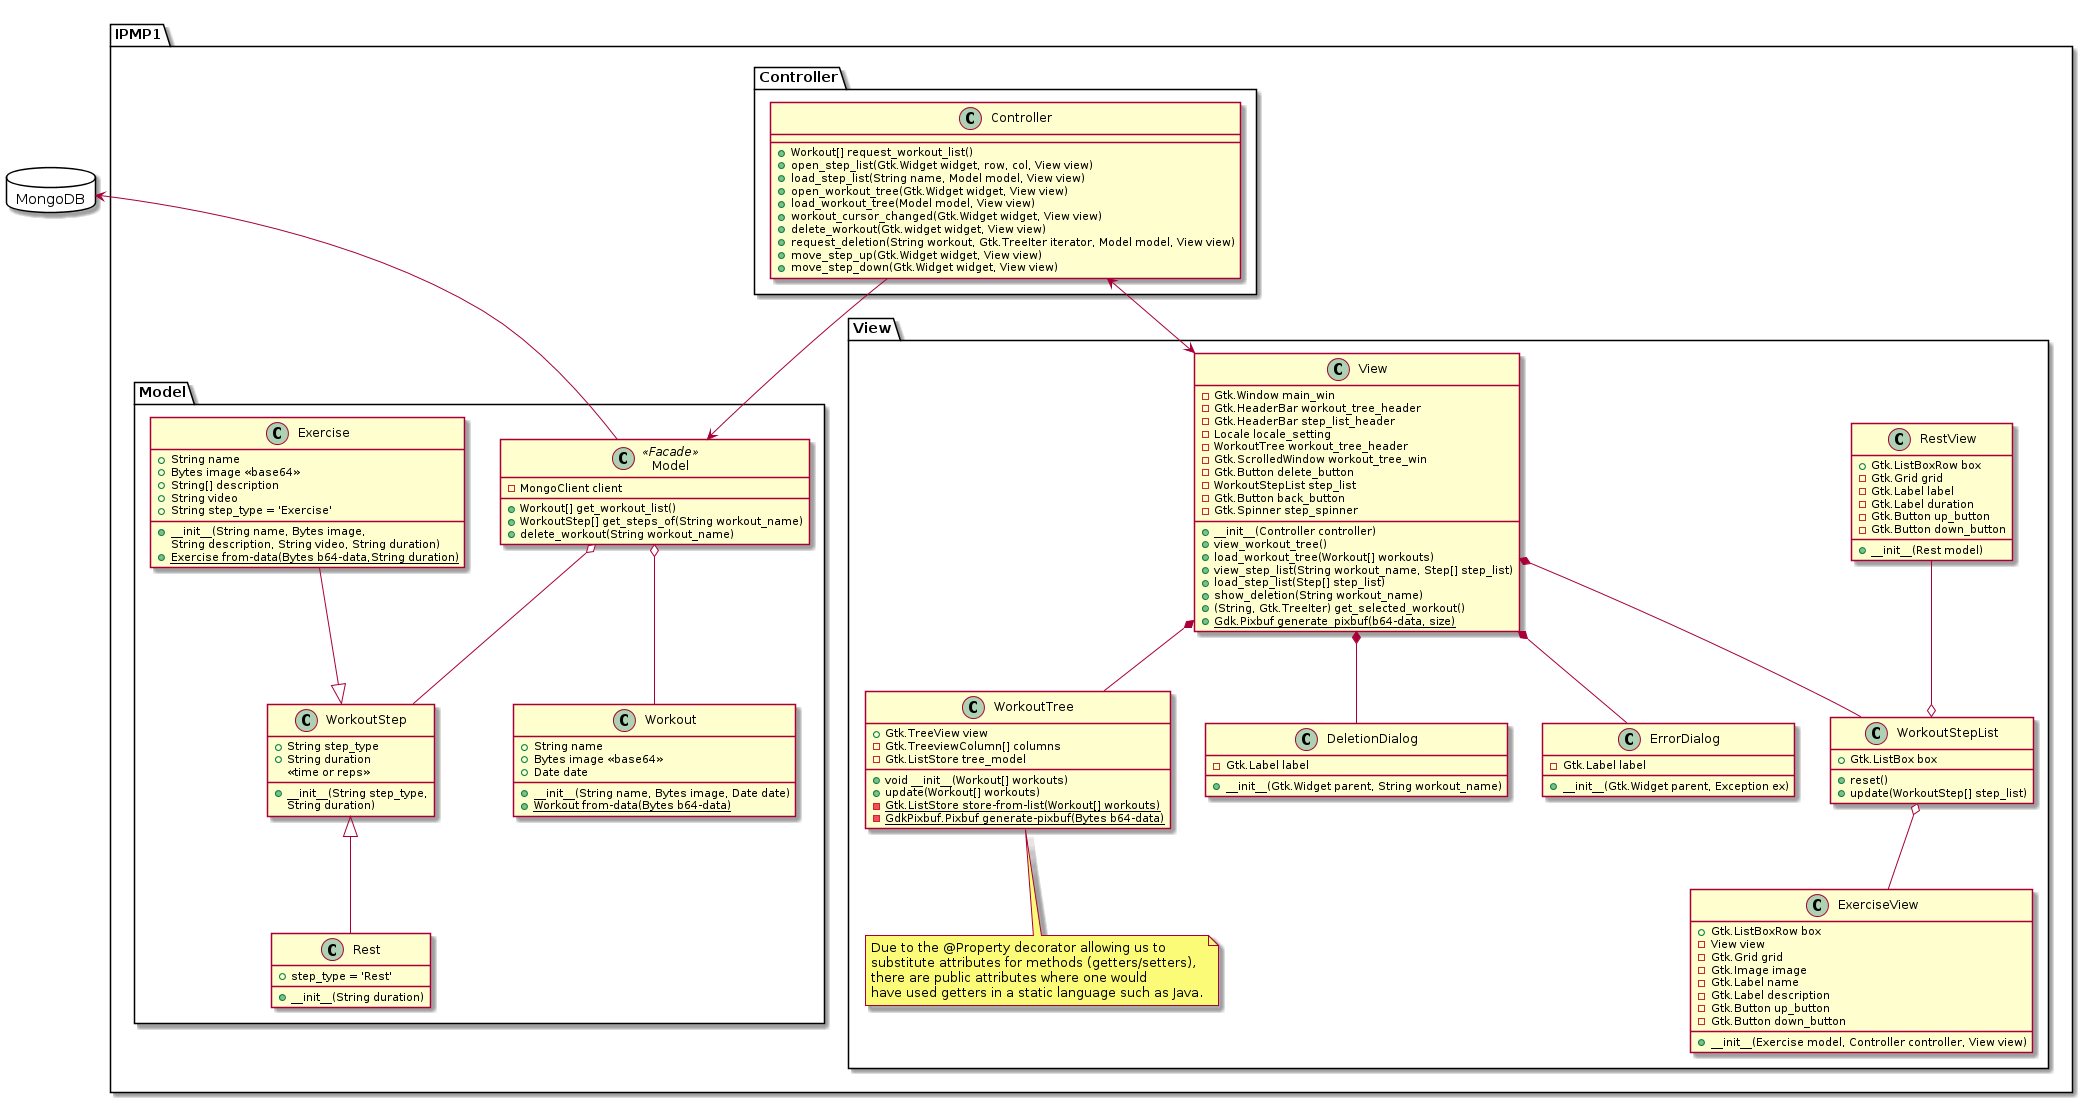

The diagram above was rendered by PlantUML. Its source (embedded in the PNG):
@startuml

package IPMP1 {
    package Model {
        class Model <<Facade>> {
            -MongoClient client
            +Workout[] get_workout_list()
            +WorkoutStep[] get_steps_of(String workout_name)
            +delete_workout(String workout_name)
        }

        class WorkoutStep {
            +String step_type
            +String duration\n<<time or reps>>
            +__init__(String step_type,\nString duration)
        }

        class Workout {
            +String name
            +Bytes image <<base64>>
            +Date date
            +__init__(String name, Bytes image, Date date)
            {static} +Workout from-data(Bytes b64-data)
        }

        class Exercise {
            +String name
            +Bytes image <<base64>>
            +String[] description
            +String video
            +String step_type = 'Exercise'
            +__init__(String name, Bytes image,\nString description, String video, String duration)
            {static} +Exercise from-data(Bytes b64-data,String duration)
        }

        class Rest {
            +step_type = 'Rest'
            +__init__(String duration)
        }

        Model o-- Workout
        Model o-- WorkoutStep
        Exercise --|> WorkoutStep
        Rest -up-|> WorkoutStep
    }

    package View{
        class View {
            -Gtk.Window main_win
            -Gtk.HeaderBar workout_tree_header
            -Gtk.HeaderBar step_list_header
            -Locale locale_setting
            -WorkoutTree workout_tree_header
            -Gtk.ScrolledWindow workout_tree_win
            -Gtk.Button delete_button
            -WorkoutStepList step_list
            -Gtk.Button back_button
            -Gtk.Spinner step_spinner
            +__init__(Controller controller)
            +view_workout_tree()
            +load_workout_tree(Workout[] workouts)
            +view_step_list(String workout_name, Step[] step_list)
            +load_step_list(Step[] step_list)
            +show_deletion(String workout_name)
            +(String, Gtk.TreeIter) get_selected_workout()
            {static} +Gdk.Pixbuf generate_pixbuf(b64-data, size)
        }

        class WorkoutTree {
            +Gtk.TreeView view
            -Gtk.TreeviewColumn[] columns
            -Gtk.ListStore tree_model
            +void __init__(Workout[] workouts)
            +update(Workout[] workouts)
            {static} -Gtk.ListStore store-from-list(Workout[] workouts)
            {static} -GdkPixbuf.Pixbuf generate-pixbuf(Bytes b64-data)
        }

        note bottom of WorkoutTree
        Due to the @Property decorator allowing us to 
        substitute attributes for methods (getters/setters),
        there are public attributes where one would
        have used getters in a static language such as Java.
        end note

        class WorkoutStepList {
            +Gtk.ListBox box
            +reset()
            +update(WorkoutStep[] step_list)
        }

        class ExerciseView {
            +Gtk.ListBoxRow box
            -View view
            -Gtk.Grid grid
            -Gtk.Image image 
            -Gtk.Label name
            -Gtk.Label description
            -Gtk.Button up_button
            -Gtk.Button down_button
            +__init__(Exercise model, Controller controller, View view)
        }

        class RestView {
            +Gtk.ListBoxRow box
            -Gtk.Grid grid 
            -Gtk.Label label 
            -Gtk.Label duration
            -Gtk.Button up_button
            -Gtk.Button down_button
            +__init__(Rest model)
        }

        class DeletionDialog {
            -Gtk.Label label 
            +__init__(Gtk.Widget parent, String workout_name)
        }

        class ErrorDialog {
            -Gtk.Label label
            +__init__(Gtk.Widget parent, Exception ex)
        }

        View *-- WorkoutTree
        View *-- WorkoutStepList
        View *-- DeletionDialog
        View *-- ErrorDialog
        WorkoutStepList o-- ExerciseView
        WorkoutStepList o-up- RestView

    }

    package Controller {
        class Controller {
            +Workout[] request_workout_list()
            +open_step_list(Gtk.Widget widget, row, col, View view)
            +load_step_list(String name, Model model, View view)
            +open_workout_tree(Gtk.Widget widget, View view)
            +load_workout_tree(Model model, View view)
            +workout_cursor_changed(Gtk.Widget widget, View view)
            +delete_workout(Gtk.widget widget, View view)
            +request_deletion(String workout, Gtk.TreeIter iterator, Model model, View view)
            +move_step_up(Gtk.Widget widget, View view)
            +move_step_down(Gtk.Widget widget, View view)
        }
    }

    Controller <--> View
    Controller --> Model
}

package MongoDB <<Database>> {
    
}

Model -up-> MongoDB

@enduml